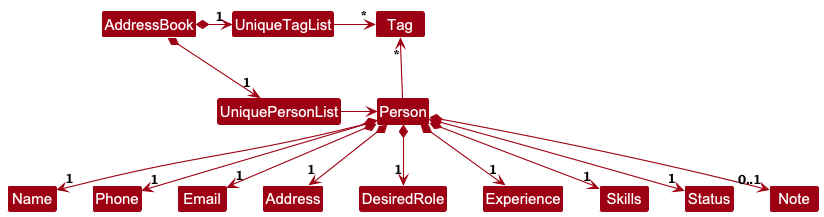

The diagram above was rendered by PlantUML. Its source (embedded in the PNG):
@startuml
!include style.puml
skinparam arrowThickness 1.1
skinparam arrowColor MODEL_COLOR
skinparam classBackgroundColor MODEL_COLOR

AddressBook *-right-> "1" UniquePersonList
AddressBook *-right-> "1" UniqueTagList
UniqueTagList -[hidden]down- UniquePersonList
UniqueTagList -[hidden]down- UniquePersonList

UniqueTagList -right-> "*" Tag
UniquePersonList -right-> Person

Person -up-> "*" Tag

Person *--> "1" Name
Person *--> "1" Phone
Person *--> "1" Email
Person *--> "1" Address
Person *--> "1" DesiredRole
Person *--> "1" Experience
Person *--> "1" Skills
Person *--> "1" Status
Person *--> "0..1" Note
@enduml